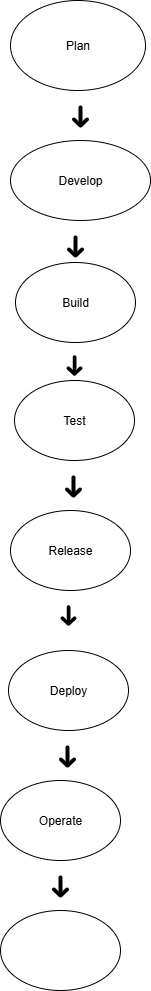

The diagram above was exported from draw.io. Its source (the exported page's mxGraphModel, read from the mxfile embedded in the PNG):
<mxGraphModel dx="1097" dy="600" grid="1" gridSize="10" guides="1" tooltips="1" connect="1" arrows="1" fold="1" page="1" pageScale="1" pageWidth="850" pageHeight="1100" math="0" shadow="0">
  <root>
    <mxCell id="0" />
    <mxCell id="1" parent="0" />
    <mxCell id="tfQM8c0rfiBLYm2PRYAa-1" value="Plan" style="ellipse;whiteSpace=wrap;html=1;" parent="1" vertex="1">
      <mxGeometry x="360" y="20" width="135" height="90" as="geometry" />
    </mxCell>
    <mxCell id="tfQM8c0rfiBLYm2PRYAa-3" value="" style="shape=image;html=1;verticalAlign=top;verticalLabelPosition=bottom;labelBackgroundColor=#ffffff;imageAspect=0;aspect=fixed;image=https://icons.diagrams.net/icon-cache1/Ionicons-2627/icon-arrow-down-c-1113.svg" parent="1" vertex="1">
      <mxGeometry x="414" y="120" width="32" height="32" as="geometry" />
    </mxCell>
    <mxCell id="tfQM8c0rfiBLYm2PRYAa-4" value="Develop" style="ellipse;whiteSpace=wrap;html=1;" parent="1" vertex="1">
      <mxGeometry x="360" y="160" width="140" height="80" as="geometry" />
    </mxCell>
    <mxCell id="tfQM8c0rfiBLYm2PRYAa-5" value="" style="shape=image;html=1;verticalAlign=top;verticalLabelPosition=bottom;labelBackgroundColor=#ffffff;imageAspect=0;aspect=fixed;image=https://icons.diagrams.net/icon-cache1/Ionicons-2627/icon-arrow-down-c-1113.svg" parent="1" vertex="1">
      <mxGeometry x="409" y="250" width="32" height="32" as="geometry" />
    </mxCell>
    <mxCell id="tfQM8c0rfiBLYm2PRYAa-6" value="Build" style="ellipse;whiteSpace=wrap;html=1;" parent="1" vertex="1">
      <mxGeometry x="365" y="282" width="120" height="80" as="geometry" />
    </mxCell>
    <mxCell id="tfQM8c0rfiBLYm2PRYAa-7" value="" style="shape=image;html=1;verticalAlign=top;verticalLabelPosition=bottom;labelBackgroundColor=#ffffff;imageAspect=0;aspect=fixed;image=https://icons.diagrams.net/icon-cache1/Ionicons-2627/icon-arrow-down-c-1113.svg" parent="1" vertex="1">
      <mxGeometry x="409" y="370" width="30" height="30" as="geometry" />
    </mxCell>
    <mxCell id="tfQM8c0rfiBLYm2PRYAa-8" value="Test" style="ellipse;whiteSpace=wrap;html=1;" parent="1" vertex="1">
      <mxGeometry x="364" y="400" width="120" height="80" as="geometry" />
    </mxCell>
    <mxCell id="tfQM8c0rfiBLYm2PRYAa-9" value="" style="shape=image;html=1;verticalAlign=top;verticalLabelPosition=bottom;labelBackgroundColor=#ffffff;imageAspect=0;aspect=fixed;image=https://icons.diagrams.net/icon-cache1/Ionicons-2627/icon-arrow-down-c-1113.svg" parent="1" vertex="1">
      <mxGeometry x="407" y="490" width="32" height="32" as="geometry" />
    </mxCell>
    <mxCell id="tfQM8c0rfiBLYm2PRYAa-10" value="Release" style="ellipse;whiteSpace=wrap;html=1;" parent="1" vertex="1">
      <mxGeometry x="360" y="530" width="120" height="80" as="geometry" />
    </mxCell>
    <mxCell id="0R1Idsso3KyF40LeabPt-1" value="" style="shape=image;html=1;verticalAlign=top;verticalLabelPosition=bottom;labelBackgroundColor=#ffffff;imageAspect=0;aspect=fixed;image=https://icons.diagrams.net/icon-cache1/Ionicons-2627/icon-arrow-down-c-1113.svg" vertex="1" parent="1">
      <mxGeometry x="403" y="620" width="30" height="30" as="geometry" />
    </mxCell>
    <mxCell id="0R1Idsso3KyF40LeabPt-2" value="Deploy" style="ellipse;whiteSpace=wrap;html=1;" vertex="1" parent="1">
      <mxGeometry x="358" y="670" width="120" height="80" as="geometry" />
    </mxCell>
    <mxCell id="0R1Idsso3KyF40LeabPt-3" value="" style="shape=image;html=1;verticalAlign=top;verticalLabelPosition=bottom;labelBackgroundColor=#ffffff;imageAspect=0;aspect=fixed;image=https://icons.diagrams.net/icon-cache1/Ionicons-2627/icon-arrow-down-c-1113.svg" vertex="1" parent="1">
      <mxGeometry x="401" y="760" width="32" height="32" as="geometry" />
    </mxCell>
    <mxCell id="0R1Idsso3KyF40LeabPt-4" value="Operate" style="ellipse;whiteSpace=wrap;html=1;" vertex="1" parent="1">
      <mxGeometry x="350" y="800" width="120" height="80" as="geometry" />
    </mxCell>
    <mxCell id="0R1Idsso3KyF40LeabPt-5" value="" style="shape=image;html=1;verticalAlign=top;verticalLabelPosition=bottom;labelBackgroundColor=#ffffff;imageAspect=0;aspect=fixed;image=https://icons.diagrams.net/icon-cache1/Ionicons-2627/icon-arrow-down-c-1113.svg" vertex="1" parent="1">
      <mxGeometry x="394" y="890" width="32" height="32" as="geometry" />
    </mxCell>
    <mxCell id="0R1Idsso3KyF40LeabPt-6" value="" style="ellipse;whiteSpace=wrap;html=1;" vertex="1" parent="1">
      <mxGeometry x="350" y="930" width="120" height="80" as="geometry" />
    </mxCell>
  </root>
</mxGraphModel>